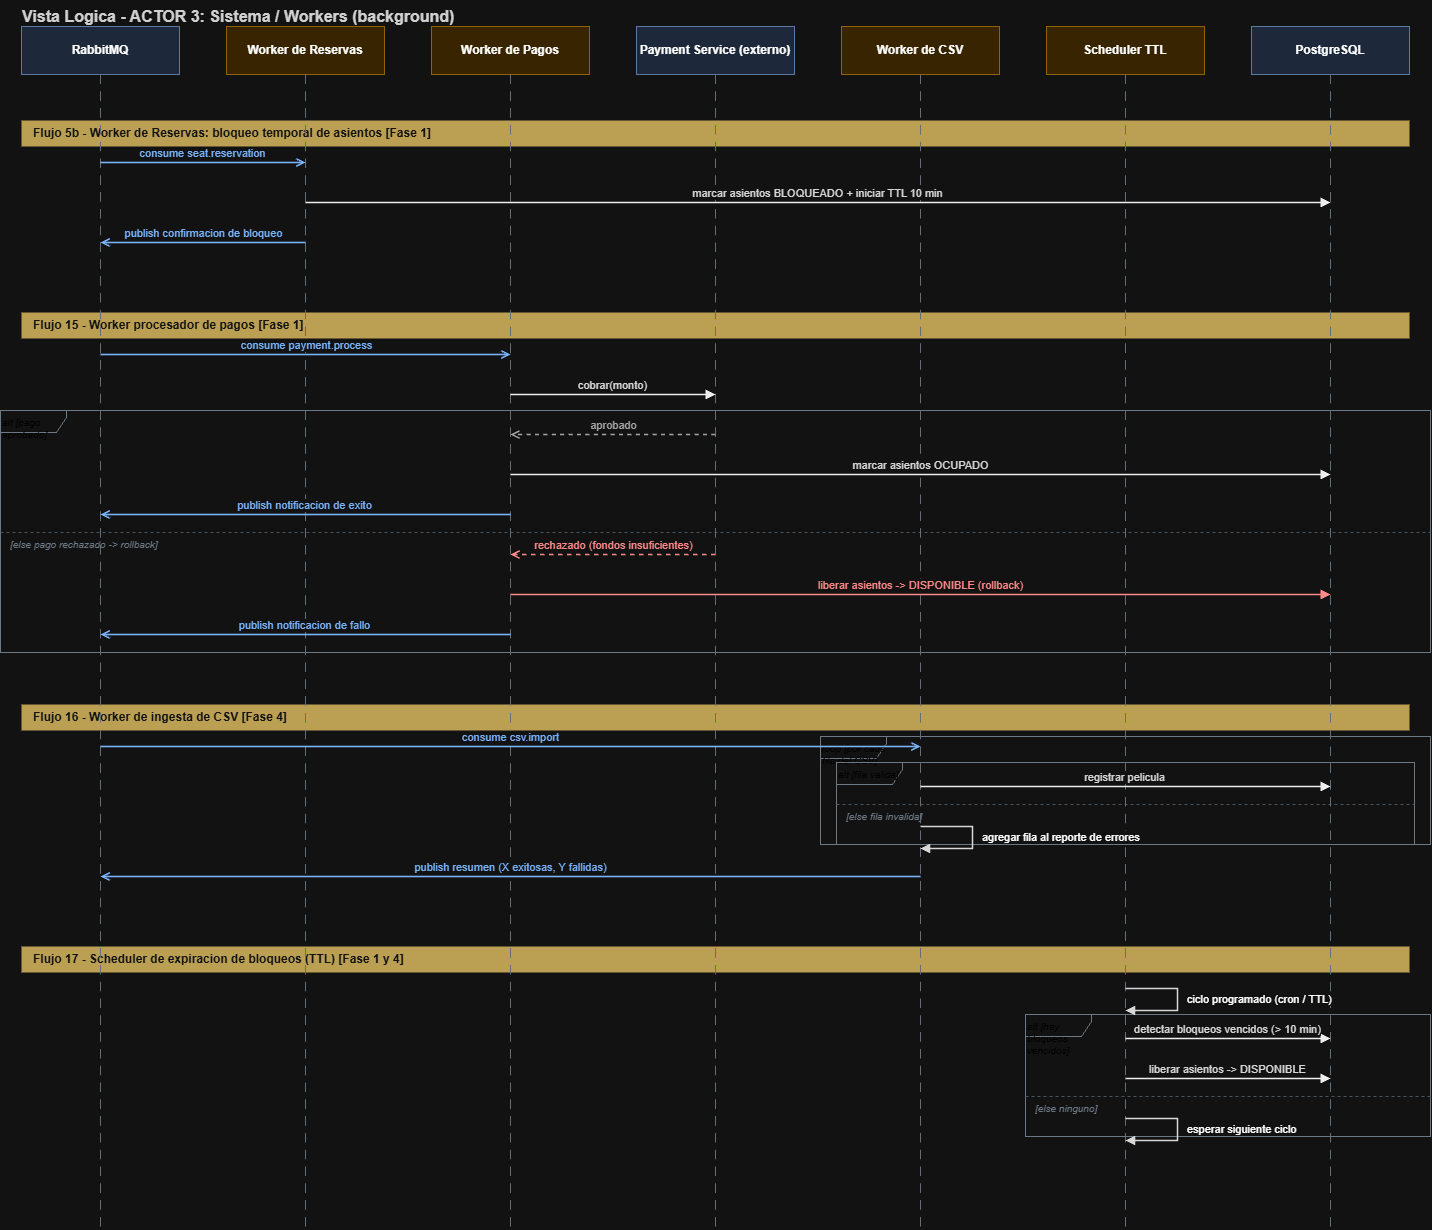

The diagram above was exported from draw.io. Its source (the exported page's mxGraphModel, read from the mxfile embedded in the PNG):
<mxGraphModel dx="1144" dy="586" grid="0" gridSize="10" guides="1" tooltips="1" connect="1" arrows="1" fold="1" page="1" pageScale="1" pageWidth="2100" pageHeight="1600" math="0" shadow="0">
  <root>
    <mxCell id="0" />
    <mxCell id="1" parent="0" />
    <mxCell id="SYS_t" parent="1" style="text;html=1;align=left;fontSize=16;fontStyle=1;fontColor=#222222;" value="Vista Logica - ACTOR 3: Sistema / Workers (background)" vertex="1">
      <mxGeometry height="24" width="1200" x="40" as="geometry" />
    </mxCell>
    <mxCell id="SYS_fr0" parent="1" style="shape=umlFrame;whiteSpace=wrap;html=1;fillColor=none;strokeColor=#7E8C9A;fontSize=10;fontStyle=2;fontColor=#445;align=left;verticalAlign=top;width=66;height=22;" value="alt  [pago aprobado]" vertex="1">
      <mxGeometry height="242" width="1430" x="20" y="410" as="geometry" />
    </mxCell>
    <mxCell id="SYS_frd0" edge="1" parent="1" style="endArrow=none;dashed=1;html=1;strokeColor=#A9B4BF;">
      <mxGeometry relative="1" as="geometry">
        <mxPoint x="20" y="532" as="sourcePoint" />
        <mxPoint x="1450" y="532" as="targetPoint" />
      </mxGeometry>
    </mxCell>
    <mxCell id="SYS_frdl0" parent="1" style="text;html=1;align=left;fontSize=10;fontStyle=2;fontColor=#7E8C9A;" value="[else  pago rechazado -&gt; rollback]" vertex="1">
      <mxGeometry height="15" width="360" x="28" y="532" as="geometry" />
    </mxCell>
    <mxCell id="SYS_fr1" parent="1" style="shape=umlFrame;whiteSpace=wrap;html=1;fillColor=none;strokeColor=#7E8C9A;fontSize=10;fontStyle=2;fontColor=#445;align=left;verticalAlign=top;width=66;height=22;" value="loop  [por cada fila del CSV]" vertex="1">
      <mxGeometry height="108" width="610" x="840" y="736" as="geometry" />
    </mxCell>
    <mxCell id="SYS_fr2" parent="1" style="shape=umlFrame;whiteSpace=wrap;html=1;fillColor=none;strokeColor=#7E8C9A;fontSize=10;fontStyle=2;fontColor=#445;align=left;verticalAlign=top;width=66;height=22;" value="alt  [fila valida]" vertex="1">
      <mxGeometry height="82" width="578" x="856" y="762" as="geometry" />
    </mxCell>
    <mxCell id="SYS_frd2" edge="1" parent="1" style="endArrow=none;dashed=1;html=1;strokeColor=#A9B4BF;">
      <mxGeometry relative="1" as="geometry">
        <mxPoint x="856" y="804" as="sourcePoint" />
        <mxPoint x="1434" y="804" as="targetPoint" />
      </mxGeometry>
    </mxCell>
    <mxCell id="SYS_frdl2" parent="1" style="text;html=1;align=left;fontSize=10;fontStyle=2;fontColor=#7E8C9A;" value="[else  fila invalida]" vertex="1">
      <mxGeometry height="15" width="360" x="864" y="804" as="geometry" />
    </mxCell>
    <mxCell id="SYS_fr3" parent="1" style="shape=umlFrame;whiteSpace=wrap;html=1;fillColor=none;strokeColor=#7E8C9A;fontSize=10;fontStyle=2;fontColor=#445;align=left;verticalAlign=top;width=66;height=22;" value="alt  [hay bloqueos vencidos]" vertex="1">
      <mxGeometry height="122" width="405" x="1045" y="1014" as="geometry" />
    </mxCell>
    <mxCell id="SYS_frd3" edge="1" parent="1" style="endArrow=none;dashed=1;html=1;strokeColor=#A9B4BF;">
      <mxGeometry relative="1" as="geometry">
        <mxPoint x="1045" y="1096" as="sourcePoint" />
        <mxPoint x="1450" y="1096" as="targetPoint" />
      </mxGeometry>
    </mxCell>
    <mxCell id="SYS_frdl3" parent="1" style="text;html=1;align=left;fontSize=10;fontStyle=2;fontColor=#7E8C9A;" value="[else  ninguno]" vertex="1">
      <mxGeometry height="15" width="360" x="1053" y="1096" as="geometry" />
    </mxCell>
    <mxCell id="SYS_sb0" parent="1" style="text;html=1;fillColor=#7A5A00;strokeColor=none;fontColor=#FFFFFF;fontSize=12;fontStyle=1;align=left;spacingLeft=10;verticalAlign=middle;" value="Flujo 5b - Worker de Reservas: bloqueo temporal de asientos  [Fase 1]" vertex="1">
      <mxGeometry height="26" width="1388" x="41" y="120" as="geometry" />
    </mxCell>
    <mxCell id="SYS_sb1" parent="1" style="text;html=1;fillColor=#7A5A00;strokeColor=none;fontColor=#FFFFFF;fontSize=12;fontStyle=1;align=left;spacingLeft=10;verticalAlign=middle;" value="Flujo 15 - Worker procesador de pagos  [Fase 1]" vertex="1">
      <mxGeometry height="26" width="1388" x="41" y="312" as="geometry" />
    </mxCell>
    <mxCell id="SYS_sb2" parent="1" style="text;html=1;fillColor=#7A5A00;strokeColor=none;fontColor=#FFFFFF;fontSize=12;fontStyle=1;align=left;spacingLeft=10;verticalAlign=middle;" value="Flujo 16 - Worker de ingesta de CSV  [Fase 4]" vertex="1">
      <mxGeometry height="26" width="1388" x="41" y="704" as="geometry" />
    </mxCell>
    <mxCell id="SYS_sb3" parent="1" style="text;html=1;fillColor=#7A5A00;strokeColor=none;fontColor=#FFFFFF;fontSize=12;fontStyle=1;align=left;spacingLeft=10;verticalAlign=middle;" value="Flujo 17 - Scheduler de expiracion de bloqueos (TTL)  [Fase 1 y 4]" vertex="1">
      <mxGeometry height="26" width="1388" x="41" y="946" as="geometry" />
    </mxCell>
    <mxCell id="SYS_h0" parent="1" style="rounded=0;whiteSpace=wrap;html=1;fillColor=#DAE8FC;strokeColor=#6C8EBF;fontSize=12;fontStyle=1;" value="RabbitMQ" vertex="1">
      <mxGeometry height="48" width="158" x="41" y="26" as="geometry" />
    </mxCell>
    <mxCell id="SYS_l0" edge="1" parent="1" style="endArrow=none;dashed=1;dashPattern=8 6;strokeColor=#8A97A4;strokeWidth=1.2;html=1;">
      <mxGeometry relative="1" as="geometry">
        <mxPoint x="120" y="74" as="sourcePoint" />
        <mxPoint x="120" y="1228" as="targetPoint" />
      </mxGeometry>
    </mxCell>
    <mxCell id="SYS_h1" parent="1" style="rounded=0;whiteSpace=wrap;html=1;fillColor=#FFE6B3;strokeColor=#D6A100;fontSize=12;fontStyle=1;" value="Worker de Reservas" vertex="1">
      <mxGeometry height="48" width="158" x="246" y="26" as="geometry" />
    </mxCell>
    <mxCell id="SYS_l1" edge="1" parent="1" style="endArrow=none;dashed=1;dashPattern=8 6;strokeColor=#8A97A4;strokeWidth=1.2;html=1;">
      <mxGeometry relative="1" as="geometry">
        <mxPoint x="325" y="74" as="sourcePoint" />
        <mxPoint x="325" y="1228" as="targetPoint" />
      </mxGeometry>
    </mxCell>
    <mxCell id="SYS_h2" parent="1" style="rounded=0;whiteSpace=wrap;html=1;fillColor=#FFE6B3;strokeColor=#D6A100;fontSize=12;fontStyle=1;" value="Worker de Pagos" vertex="1">
      <mxGeometry height="48" width="158" x="451" y="26" as="geometry" />
    </mxCell>
    <mxCell id="SYS_l2" edge="1" parent="1" style="endArrow=none;dashed=1;dashPattern=8 6;strokeColor=#8A97A4;strokeWidth=1.2;html=1;">
      <mxGeometry relative="1" as="geometry">
        <mxPoint x="530" y="74" as="sourcePoint" />
        <mxPoint x="530" y="1228" as="targetPoint" />
      </mxGeometry>
    </mxCell>
    <mxCell id="SYS_h3" parent="1" style="rounded=0;whiteSpace=wrap;html=1;fillColor=#DAE8FC;strokeColor=#6C8EBF;fontSize=12;fontStyle=1;" value="Payment Service (externo)" vertex="1">
      <mxGeometry height="48" width="158" x="656" y="26" as="geometry" />
    </mxCell>
    <mxCell id="SYS_l3" edge="1" parent="1" style="endArrow=none;dashed=1;dashPattern=8 6;strokeColor=#8A97A4;strokeWidth=1.2;html=1;">
      <mxGeometry relative="1" as="geometry">
        <mxPoint x="735" y="74" as="sourcePoint" />
        <mxPoint x="735" y="1228" as="targetPoint" />
      </mxGeometry>
    </mxCell>
    <mxCell id="SYS_h4" parent="1" style="rounded=0;whiteSpace=wrap;html=1;fillColor=#FFE6B3;strokeColor=#D6A100;fontSize=12;fontStyle=1;" value="Worker de CSV" vertex="1">
      <mxGeometry height="48" width="158" x="861" y="26" as="geometry" />
    </mxCell>
    <mxCell id="SYS_l4" edge="1" parent="1" style="endArrow=none;dashed=1;dashPattern=8 6;strokeColor=#8A97A4;strokeWidth=1.2;html=1;">
      <mxGeometry relative="1" as="geometry">
        <mxPoint x="940" y="74" as="sourcePoint" />
        <mxPoint x="940" y="1228" as="targetPoint" />
      </mxGeometry>
    </mxCell>
    <mxCell id="SYS_h5" parent="1" style="rounded=0;whiteSpace=wrap;html=1;fillColor=#FFE6B3;strokeColor=#D6A100;fontSize=12;fontStyle=1;" value="Scheduler TTL" vertex="1">
      <mxGeometry height="48" width="158" x="1066" y="26" as="geometry" />
    </mxCell>
    <mxCell id="SYS_l5" edge="1" parent="1" style="endArrow=none;dashed=1;dashPattern=8 6;strokeColor=#8A97A4;strokeWidth=1.2;html=1;">
      <mxGeometry relative="1" as="geometry">
        <mxPoint x="1145" y="74" as="sourcePoint" />
        <mxPoint x="1145" y="1228" as="targetPoint" />
      </mxGeometry>
    </mxCell>
    <mxCell id="SYS_h6" parent="1" style="rounded=0;whiteSpace=wrap;html=1;fillColor=#DAE8FC;strokeColor=#6C8EBF;fontSize=12;fontStyle=1;" value="PostgreSQL" vertex="1">
      <mxGeometry height="48" width="158" x="1271" y="26" as="geometry" />
    </mxCell>
    <mxCell id="SYS_l6" edge="1" parent="1" style="endArrow=none;dashed=1;dashPattern=8 6;strokeColor=#8A97A4;strokeWidth=1.2;html=1;">
      <mxGeometry relative="1" as="geometry">
        <mxPoint x="1350" y="74" as="sourcePoint" />
        <mxPoint x="1350" y="1228" as="targetPoint" />
      </mxGeometry>
    </mxCell>
    <mxCell id="SYS_msg0" edge="1" parent="1" style="edgeStyle=orthogonalEdgeStyle;html=1;endArrow=open;endFill=0;strokeColor=#1155AA;strokeWidth=1.6;fontSize=11;fontColor=#1155AA;verticalAlign=bottom;" value="consume seat.reservation">
      <mxGeometry relative="1" as="geometry">
        <mxPoint x="120" y="162" as="sourcePoint" />
        <mxPoint x="325" y="162" as="targetPoint" />
      </mxGeometry>
    </mxCell>
    <mxCell id="SYS_msg1" edge="1" parent="1" style="edgeStyle=orthogonalEdgeStyle;html=1;endArrow=block;endFill=1;strokeColor=#000000;strokeWidth=1.5;fontSize=11;fontColor=#1A1A1A;verticalAlign=bottom;" value="marcar asientos BLOQUEADO + iniciar TTL 10 min">
      <mxGeometry relative="1" as="geometry">
        <mxPoint x="325" y="202" as="sourcePoint" />
        <mxPoint x="1350" y="202" as="targetPoint" />
      </mxGeometry>
    </mxCell>
    <mxCell id="SYS_msg2" edge="1" parent="1" style="edgeStyle=orthogonalEdgeStyle;html=1;endArrow=open;endFill=0;strokeColor=#1155AA;strokeWidth=1.6;fontSize=11;fontColor=#1155AA;verticalAlign=bottom;" value="publish confirmacion de bloqueo">
      <mxGeometry relative="1" as="geometry">
        <mxPoint x="325" y="242" as="sourcePoint" />
        <mxPoint x="120" y="242" as="targetPoint" />
      </mxGeometry>
    </mxCell>
    <mxCell id="SYS_msg3" edge="1" parent="1" style="edgeStyle=orthogonalEdgeStyle;html=1;endArrow=open;endFill=0;strokeColor=#1155AA;strokeWidth=1.6;fontSize=11;fontColor=#1155AA;verticalAlign=bottom;" value="consume payment.process">
      <mxGeometry relative="1" as="geometry">
        <mxPoint x="120" y="354" as="sourcePoint" />
        <mxPoint x="530" y="354" as="targetPoint" />
      </mxGeometry>
    </mxCell>
    <mxCell id="SYS_msg4" edge="1" parent="1" style="edgeStyle=orthogonalEdgeStyle;html=1;endArrow=block;endFill=1;strokeColor=#000000;strokeWidth=1.5;fontSize=11;fontColor=#1A1A1A;verticalAlign=bottom;" value="cobrar(monto)">
      <mxGeometry relative="1" as="geometry">
        <mxPoint x="530" y="394" as="sourcePoint" />
        <mxPoint x="735" y="394" as="targetPoint" />
      </mxGeometry>
    </mxCell>
    <mxCell id="SYS_msg5" edge="1" parent="1" style="edgeStyle=orthogonalEdgeStyle;html=1;endArrow=open;endFill=0;dashed=1;strokeColor=#555555;strokeWidth=1.4;fontSize=11;fontColor=#555555;verticalAlign=bottom;" value="aprobado">
      <mxGeometry relative="1" as="geometry">
        <mxPoint x="735" y="434" as="sourcePoint" />
        <mxPoint x="530" y="434" as="targetPoint" />
      </mxGeometry>
    </mxCell>
    <mxCell id="SYS_msg6" edge="1" parent="1" style="edgeStyle=orthogonalEdgeStyle;html=1;endArrow=block;endFill=1;strokeColor=#000000;strokeWidth=1.5;fontSize=11;fontColor=#1A1A1A;verticalAlign=bottom;" value="marcar asientos OCUPADO">
      <mxGeometry relative="1" as="geometry">
        <mxPoint x="530" y="474" as="sourcePoint" />
        <mxPoint x="1350" y="474" as="targetPoint" />
      </mxGeometry>
    </mxCell>
    <mxCell id="SYS_msg7" edge="1" parent="1" style="edgeStyle=orthogonalEdgeStyle;html=1;endArrow=open;endFill=0;strokeColor=#1155AA;strokeWidth=1.6;fontSize=11;fontColor=#1155AA;verticalAlign=bottom;" value="publish notificacion de exito">
      <mxGeometry relative="1" as="geometry">
        <mxPoint x="530" y="514" as="sourcePoint" />
        <mxPoint x="120" y="514" as="targetPoint" />
      </mxGeometry>
    </mxCell>
    <mxCell id="SYS_msg8" edge="1" parent="1" style="edgeStyle=orthogonalEdgeStyle;html=1;endArrow=open;endFill=0;dashed=1;strokeColor=#D32F2F;strokeWidth=1.5;fontSize=11;fontColor=#D32F2F;verticalAlign=bottom;" value="rechazado (fondos insuficientes)">
      <mxGeometry relative="1" as="geometry">
        <mxPoint x="735" y="554" as="sourcePoint" />
        <mxPoint x="530" y="554" as="targetPoint" />
      </mxGeometry>
    </mxCell>
    <mxCell id="SYS_msg9" edge="1" parent="1" style="edgeStyle=orthogonalEdgeStyle;html=1;endArrow=block;endFill=1;strokeColor=#D32F2F;strokeWidth=1.5;fontSize=11;fontColor=#D32F2F;verticalAlign=bottom;" value="liberar asientos -&gt; DISPONIBLE (rollback)">
      <mxGeometry relative="1" as="geometry">
        <mxPoint x="530" y="594" as="sourcePoint" />
        <mxPoint x="1350" y="594" as="targetPoint" />
      </mxGeometry>
    </mxCell>
    <mxCell id="SYS_msg10" edge="1" parent="1" style="edgeStyle=orthogonalEdgeStyle;html=1;endArrow=open;endFill=0;strokeColor=#1155AA;strokeWidth=1.6;fontSize=11;fontColor=#1155AA;verticalAlign=bottom;" value="publish notificacion de fallo">
      <mxGeometry relative="1" as="geometry">
        <mxPoint x="530" y="634" as="sourcePoint" />
        <mxPoint x="120" y="634" as="targetPoint" />
      </mxGeometry>
    </mxCell>
    <mxCell id="SYS_msg11" edge="1" parent="1" style="edgeStyle=orthogonalEdgeStyle;html=1;endArrow=open;endFill=0;strokeColor=#1155AA;strokeWidth=1.6;fontSize=11;fontColor=#1155AA;verticalAlign=bottom;" value="consume csv.import">
      <mxGeometry relative="1" as="geometry">
        <mxPoint x="120" y="746" as="sourcePoint" />
        <mxPoint x="940" y="746" as="targetPoint" />
      </mxGeometry>
    </mxCell>
    <mxCell id="SYS_msg12" edge="1" parent="1" style="edgeStyle=orthogonalEdgeStyle;html=1;endArrow=block;endFill=1;strokeColor=#000000;strokeWidth=1.5;fontSize=11;fontColor=#1A1A1A;verticalAlign=bottom;" value="registrar pelicula">
      <mxGeometry relative="1" as="geometry">
        <mxPoint x="940" y="786" as="sourcePoint" />
        <mxPoint x="1350" y="786" as="targetPoint" />
      </mxGeometry>
    </mxCell>
    <mxCell id="SYS_msg13" edge="1" parent="1" style="html=1;endArrow=block;endFill=1;rounded=0;strokeColor=#1A1A1A;strokeWidth=1.4;fontSize=11;align=left;spacingLeft=8;verticalAlign=middle;" value="agregar fila al reporte de errores">
      <mxGeometry relative="1" as="geometry">
        <Array as="points">
          <mxPoint x="992" y="826" />
          <mxPoint x="992" y="848" />
        </Array>
        <mxPoint x="940" y="826" as="sourcePoint" />
        <mxPoint x="940" y="848" as="targetPoint" />
      </mxGeometry>
    </mxCell>
    <mxCell id="SYS_msg14" edge="1" parent="1" style="edgeStyle=orthogonalEdgeStyle;html=1;endArrow=open;endFill=0;strokeColor=#1155AA;strokeWidth=1.6;fontSize=11;fontColor=#1155AA;verticalAlign=bottom;" value="publish resumen (X exitosas, Y fallidas)">
      <mxGeometry relative="1" as="geometry">
        <mxPoint x="940" y="876" as="sourcePoint" />
        <mxPoint x="120" y="876" as="targetPoint" />
      </mxGeometry>
    </mxCell>
    <mxCell id="SYS_msg15" edge="1" parent="1" style="html=1;endArrow=block;endFill=1;rounded=0;strokeColor=#1A1A1A;strokeWidth=1.4;fontSize=11;align=left;spacingLeft=8;verticalAlign=middle;" value="ciclo programado (cron / TTL)">
      <mxGeometry relative="1" as="geometry">
        <Array as="points">
          <mxPoint x="1197" y="988" />
          <mxPoint x="1197" y="1010" />
        </Array>
        <mxPoint x="1145" y="988" as="sourcePoint" />
        <mxPoint x="1145" y="1010" as="targetPoint" />
      </mxGeometry>
    </mxCell>
    <mxCell id="SYS_msg16" edge="1" parent="1" style="edgeStyle=orthogonalEdgeStyle;html=1;endArrow=block;endFill=1;strokeColor=#000000;strokeWidth=1.5;fontSize=11;fontColor=#1A1A1A;verticalAlign=bottom;" value="detectar bloqueos vencidos (&gt; 10 min)">
      <mxGeometry relative="1" as="geometry">
        <mxPoint x="1145" y="1038" as="sourcePoint" />
        <mxPoint x="1350" y="1038" as="targetPoint" />
      </mxGeometry>
    </mxCell>
    <mxCell id="SYS_msg17" edge="1" parent="1" style="edgeStyle=orthogonalEdgeStyle;html=1;endArrow=block;endFill=1;strokeColor=#000000;strokeWidth=1.5;fontSize=11;fontColor=#1A1A1A;verticalAlign=bottom;" value="liberar asientos -&gt; DISPONIBLE">
      <mxGeometry relative="1" as="geometry">
        <mxPoint x="1145" y="1078" as="sourcePoint" />
        <mxPoint x="1350" y="1078" as="targetPoint" />
      </mxGeometry>
    </mxCell>
    <mxCell id="SYS_msg18" edge="1" parent="1" style="html=1;endArrow=block;endFill=1;rounded=0;strokeColor=#1A1A1A;strokeWidth=1.4;fontSize=11;align=left;spacingLeft=8;verticalAlign=middle;" value="esperar siguiente ciclo">
      <mxGeometry relative="1" as="geometry">
        <Array as="points">
          <mxPoint x="1197" y="1118" />
          <mxPoint x="1197" y="1140" />
        </Array>
        <mxPoint x="1145" y="1118" as="sourcePoint" />
        <mxPoint x="1145" y="1140" as="targetPoint" />
      </mxGeometry>
    </mxCell>
  </root>
</mxGraphModel>